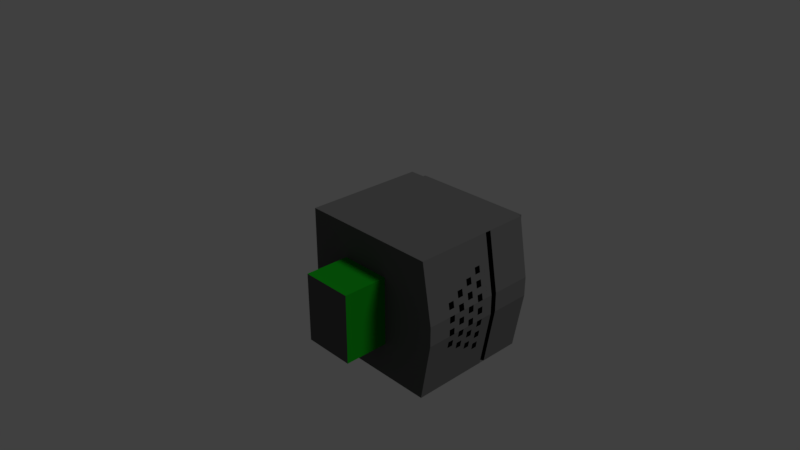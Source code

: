 # Source: Knight.blend  (saved by Blender 2.78.0; exported with 4.5.12 LTS)
import bpy
from mathutils import Matrix  # noqa: F401  (used for matrix-valued properties, if any)

bpy.ops.wm.read_factory_settings(use_empty=True)
scene = bpy.context.scene
scene.name = 'Scene'

# ---- collections
col_collection_1 = bpy.data.collections.new('Collection 1'); scene.collection.children.link(col_collection_1)

# ---- materials (node trees are filled in below, after node groups)
mat_metal = bpy.data.materials.new('Metal')
mat_metal.alpha_threshold = 0.0
mat_metal.preview_render_type = 'SHADERBALL'
mat_metal.roughness = 0.5
mat_metal.line_color = (0.0, 0.0, 0.0, 1.0)
mat_green = bpy.data.materials.new('Green')
mat_green.alpha_threshold = 0.0
mat_green.roughness = 0.5
mat_black = bpy.data.materials.new('Black')
mat_black.alpha_threshold = 0.0
mat_black.roughness = 0.5

# ---- material node trees
mat_metal.use_nodes = True; mat_metal.node_tree.nodes.clear()
_N = mat_metal.node_tree.nodes; _L = mat_metal.node_tree.links
n0 = _N.new('ShaderNodeOutputMaterial'); n0.name = 'Material Output'; n0.location = (300, 300)
n1 = _N.new('ShaderNodeBsdfDiffuse'); n1.name = 'Diffuse BSDF'; n1.location = (10, 300)
n1.inputs[0].default_value = (0.1, 0.1, 0.1, 1.0)
_L.new(n1.outputs[0], n0.inputs[0])
n0.is_active_output = True
mat_green.use_nodes = True; mat_green.node_tree.nodes.clear()
_N = mat_green.node_tree.nodes; _L = mat_green.node_tree.links
n0 = _N.new('ShaderNodeOutputMaterial'); n0.name = 'Material Output'; n0.location = (300, 300)
n1 = _N.new('ShaderNodeBsdfDiffuse'); n1.name = 'Diffuse BSDF'; n1.location = (10, 300)
n1.inputs[0].default_value = (0.004662, 0.2266, 0.006997, 1.0)
_L.new(n1.outputs[0], n0.inputs[0])
n0.is_active_output = True
mat_black.use_nodes = True; mat_black.node_tree.nodes.clear()
_N = mat_black.node_tree.nodes; _L = mat_black.node_tree.links
n0 = _N.new('ShaderNodeOutputMaterial'); n0.name = 'Material Output'; n0.location = (300, 300)
n1 = _N.new('ShaderNodeBsdfDiffuse'); n1.name = 'Diffuse BSDF'; n1.location = (10, 300)
n1.inputs[0].default_value = (0.0, 0.0, 0.0, 1.0)
_L.new(n1.outputs[0], n0.inputs[0])
n0.is_active_output = True

# ---- world
world_world = bpy.data.worlds.new('World'); scene.world = world_world
world_world.color = (0.05088, 0.05088, 0.05088)
world_world.use_sun_shadow = False
world_world.sun_shadow_jitter_overblur = 0.0
world_world.cycles.sampling_method = 'MANUAL'

# ---- cameras
cam_camera = bpy.data.cameras.new('Camera')
cam_camera.clip_end = 100.0
cam_camera.lens = 35.0
cam_camera.sensor_width = 32.0
cam_camera.sensor_height = 18.0
cam_camera.ortho_scale = 7.314
cam_camera.dof.focus_distance = 0.0

# ---- lights
light_lamp = bpy.data.lights.new('Lamp', 'SUN')
light_lamp.transmission_factor = 0.0
light_lamp.cutoff_distance = 30.0
light_lamp.angle = 0.1993
light_lamp.energy = 1.0
light_lamp.shadow_buffer_clip_start = 1.001
light_lamp.shadow_soft_size = 0.1
light_lamp.shadow_cascade_max_distance = 1000.0

# ---- meshes
me_cube_001 = bpy.data.meshes.new('Cube.001')
me_cube_001.from_pydata([(0.125, 0.1575, -0.2935), (-0.125, 0.1575, -0.2935), (0.125, -0.09255, -0.2935), (-0.125, -0.09255, -0.2935), (0.125, 0.1575, 0.2935), (-0.125, 0.1575, 0.2935), (0.125, -0.09255, 0.2935), (-0.125, -0.09255, 0.2935)], [], [(2, 0, 4, 6), (1, 0, 2, 3), (4, 5, 7, 6), (3, 2, 6, 7), (1, 3, 7, 5)])
me_cube_001.materials.append(mat_metal)
me_cube_001.use_remesh_preserve_volume = False
me_cube_001.use_remesh_preserve_attributes = False
me_cube_001.use_mirror_vertex_groups = False
me_cube_001.update()
me_cube_002 = bpy.data.meshes.new('Cube.002')
me_cube_002.from_pydata([(0.125, -0.125, -0.2935), (-0.125, -0.125, -0.2935), (0.125, 0.125, -0.2935), (-0.125, 0.125, -0.2935), (0.125, -0.125, 0.2935), (-0.125, -0.125, 0.2935), (0.125, 0.125, 0.2935), (-0.125, 0.125, 0.2935)], [], [(2, 6, 4, 0), (1, 3, 2, 0), (4, 6, 7, 5), (3, 7, 6, 2), (1, 5, 7, 3), (1, 0, 4, 5)])
me_cube_002.materials.append(mat_metal)
me_cube_002.use_remesh_preserve_volume = False
me_cube_002.use_remesh_preserve_attributes = False
me_cube_002.use_mirror_vertex_groups = False
me_cube_002.update()
me_cube = bpy.data.meshes.new('Cube')
me_cube.from_pydata([(0.375, -0.5, 0.3333), (-0.375, -0.5, 0.3333), (0.375, -0.5, -0.6667), (-0.375, -0.5, -0.6667), (1.0, 0.0, 0.3333), (-1.0, 0.0, 0.3333), (0.375, 0.0, 0.3333), (-0.375, 0.0, 0.3333), (0.375, 0.5, 0.3333), (-0.375, 0.5, 0.3333), (0.375, 0.5, -0.6667), (-0.375, 0.5, -0.6667), (-0.375, -0.4326, 0.2638), (-0.375, -0.3545, 0.2497), (-0.375, -0.3246, 0.2403), (-0.375, -0.2082, 0.1575), (-0.375, -0.1109, 0.1492), (-0.375, -0.07471, 0.149), (-0.375, 0.0202, 0.1578), (-0.375, 0.1256, 0.1714), (-0.375, 0.2274, 0.1898), (-0.375, 0.3141, 0.2165), (-0.375, 0.4371, 0.2676), (0.375, 0.437, 0.2674), (0.375, 0.3772, 0.2219), (0.375, 0.2845, 0.1925), (0.375, 0.158, 0.1686), (0.375, 0.07796, 0.1617), (0.375, -0.0325, 0.1543), (0.375, -0.1472, 0.1452), (0.375, -0.3475, 0.1624), (0.375, -0.4139, 0.2176)], [], [(0, 6, 8, 9, 7, 1), (1, 3, 2, 0), (2, 10, 8, 23, 24, 25, 26, 27, 28, 29, 30, 31, 0), (5, 7, 6, 4), (1, 12, 13, 14, 15, 16, 17, 18, 19, 20, 21, 22, 9, 11, 3), (2, 3, 11, 10), (9, 8, 10, 11), (9, 22, 21, 20, 19, 18, 17, 16, 15, 14, 13, 12, 1, 7), (0, 31, 30, 29, 28, 27, 26, 25, 24, 23, 8, 6)])
me_cube.polygons.foreach_set('material_index', [0, 1, 1, 0, 1, 0, 1, 0, 0])
me_cube.materials.append(mat_metal)
me_cube.materials.append(mat_green)
me_cube.use_remesh_preserve_volume = False
me_cube.use_remesh_preserve_attributes = False
me_cube.use_mirror_vertex_groups = False
me_cube.update()
me_cube_005 = bpy.data.meshes.new('Cube.005')
me_cube_005.from_pydata([(1.0, -1.0, -1.0), (-1.0, -1.0, -1.0), (1.0, 1.0, -1.0), (-1.0, 1.0, -1.0), (1.0, -1.0, 0.8084), (-1.0, -1.0, 0.8084), (1.0, 1.0, 0.8084), (-1.0, 1.0, 0.8084), (0.9137, -0.9137, 0.8166), (0.9137, -0.9137, 0.9917), (-0.9137, -0.9137, 0.8166), (-0.9137, -0.9137, 0.9917), (0.9137, 0.9137, 0.8166), (0.9137, 0.9137, 0.9917), (-0.9137, 0.9137, 0.8166), (-0.9137, 0.9137, 0.9917), (1.0, -0.7143, -1.0), (1.0, -0.4286, -1.0), (1.0, -0.1429, -1.0), (1.0, 0.1429, -1.0), (1.0, 0.4286, -1.0), (1.0, 0.7143, -1.0), (1.0, -1.0, -0.7417), (1.0, -1.0, -0.4833), (1.0, -1.0, -0.225), (1.0, -1.0, 0.03335), (1.0, -1.0, 0.2917), (1.0, -1.0, 0.55), (1.0, 1.0, -0.7417), (1.0, 1.0, -0.4833), (1.0, 1.0, -0.225), (1.0, 1.0, 0.03335), (1.0, 1.0, 0.2917), (1.0, 1.0, 0.55), (1.0, 0.7143, 0.8084), (1.0, 0.4286, 0.8084), (1.0, 0.1429, 0.8084), (1.0, -0.1429, 0.8084), (1.0, -0.4286, 0.8084), (1.0, -0.7143, 0.8084), (1.1, 0.7143, -1.0), (1.05, 1.0, -1.0), (1.05, -1.0, 0.55), (1.05, -1.0, 0.8084), (1.05, 1.0, 0.55), (1.05, 1.0, 0.8084), (1.1, -0.7143, 0.8084), (1.05, -1.0, -1.0), (1.1, -0.7143, -1.0), (1.15, -0.4286, -1.0), (1.2, -0.1429, -1.0), (1.2, 0.1429, -1.0), (1.15, 0.4286, -1.0), (1.05, -1.0, -0.7417), (1.05, -1.0, -0.4833), (1.05, -1.0, -0.225), (1.05, -1.0, 0.03335), (1.05, -1.0, 0.2917), (1.05, 1.0, -0.7417), (1.05, 1.0, -0.4833), (1.05, 1.0, -0.225), (1.05, 1.0, 0.03335), (1.05, 1.0, 0.2917), (1.1, 0.7143, 0.8084), (1.15, 0.4286, 0.8084), (1.2, 0.1429, 0.8084), (1.2, -0.1429, 0.8084), (1.15, -0.4286, 0.8084), (1.1, -0.7143, 0.55), (1.1, -0.7143, -0.7417), (1.1, -0.7143, -0.4833), (1.1, -0.7143, -0.225), (1.1, -0.7143, 0.03335), (1.1, -0.7143, 0.2917), (1.15, -0.4286, 0.55), (1.15, -0.4286, -0.7417), (1.15, -0.4286, -0.4833), (1.15, -0.4286, -0.225), (1.15, -0.4286, 0.03335), (1.15, -0.4286, 0.2917), (1.2, -0.1429, 0.55), (1.2, -0.1429, -0.7417), (1.2, -0.1429, -0.4833), (1.2, -0.1429, -0.225), (1.2, -0.1429, 0.03335), (1.2, -0.1429, 0.2917), (1.2, 0.1429, 0.55), (1.2, 0.1429, -0.7417), (1.2, 0.1429, -0.4833), (1.2, 0.1429, -0.225), (1.2, 0.1429, 0.03335), (1.2, 0.1429, 0.2917), (1.15, 0.4286, 0.55), (1.15, 0.4286, -0.7417), (1.15, 0.4286, -0.4833), (1.15, 0.4286, -0.225), (1.15, 0.4286, 0.03335), (1.15, 0.4286, 0.2917), (1.1, 0.7143, 0.55), (1.1, 0.7143, -0.7417), (1.1, 0.7143, -0.4833), (1.1, 0.7143, -0.225), (1.1, 0.7143, 0.03335), (1.1, 0.7143, 0.2917), (1.0, -1.0, 0.1195), (1.0, -1.0, 0.2056), (1.0, 1.0, 0.1195), (1.0, 1.0, 0.2056), (1.05, -1.0, 0.1195), (1.05, -1.0, 0.2056), (1.05, 1.0, 0.1195), (1.05, 1.0, 0.2056), (1.1, -0.7143, 0.1195), (1.1, -0.7143, 0.2056), (1.15, -0.4286, 0.1195), (1.15, -0.4286, 0.2056), (1.2, -0.1429, 0.1195), (1.2, -0.1429, 0.2056), (1.2, 0.1429, 0.1195), (1.2, 0.1429, 0.2056), (1.15, 0.4286, 0.1195), (1.15, 0.4286, 0.2056), (1.1, 0.7143, 0.1195), (1.1, 0.7143, 0.2056), (1.0, 0.7551, -1.0), (1.0, 0.7959, -1.0), (1.0, 0.8367, -1.0), (1.0, 0.8776, -1.0), (1.0, 0.9184, -1.0), (1.0, 0.9592, -1.0), (1.0, -1.0, 0.5869), (1.0, -1.0, 0.6238), (1.0, -1.0, 0.6607), (1.0, -1.0, 0.6977), (1.0, -1.0, 0.7346), (1.0, -1.0, 0.7715), (1.0, 1.0, 0.5869), (1.0, 1.0, 0.6238), (1.0, 1.0, 0.6607), (1.0, 1.0, 0.6977), (1.0, 1.0, 0.7346), (1.0, 1.0, 0.7715), (1.0, -0.7551, 0.8084), (1.0, -0.7959, 0.8084), (1.0, -0.8367, 0.8084), (1.0, -0.8776, 0.8084), (1.0, -0.9184, 0.8084), (1.0, -0.9592, 0.8084), (1.0, -0.9592, -1.0), (1.0, -0.9184, -1.0), (1.0, -0.8776, -1.0), (1.0, -0.8367, -1.0), (1.0, -0.7959, -1.0), (1.0, -0.7551, -1.0), (1.0, -0.6735, -1.0), (1.0, -0.6327, -1.0), (1.0, -0.5918, -1.0), (1.0, -0.551, -1.0), (1.0, -0.5102, -1.0), (1.0, -0.4694, -1.0), (1.0, -0.3878, -1.0), (1.0, -0.3469, -1.0), (1.0, -0.3061, -1.0), (1.0, -0.2653, -1.0), (1.0, -0.2245, -1.0), (1.0, -0.1837, -1.0), (1.0, -0.102, -1.0), (1.0, -0.06122, -1.0), (1.0, -0.02041, -1.0), (1.0, 0.02041, -1.0), (1.0, 0.06122, -1.0), (1.0, 0.102, -1.0), (1.0, 0.1837, -1.0), (1.0, 0.2245, -1.0), (1.0, 0.2653, -1.0), (1.0, 0.3061, -1.0), (1.0, 0.3469, -1.0), (1.0, 0.3878, -1.0), (1.0, 0.4694, -1.0), (1.0, 0.5102, -1.0), (1.0, 0.551, -1.0), (1.0, 0.5918, -1.0), (1.0, 0.6327, -1.0), (1.0, 0.6735, -1.0), (1.0, -1.0, -0.9631), (1.0, -1.0, -0.9262), (1.0, -1.0, -0.8893), (1.0, -1.0, -0.8524), (1.0, -1.0, -0.8155), (1.0, -1.0, -0.7786), (1.0, -1.0, -0.7048), (1.0, -1.0, -0.6679), (1.0, -1.0, -0.6309), (1.0, -1.0, -0.594), (1.0, -1.0, -0.5571), (1.0, -1.0, -0.5202), (1.0, -1.0, -0.4464), (1.0, -1.0, -0.4095), (1.0, -1.0, -0.3726), (1.0, -1.0, -0.3357), (1.0, -1.0, -0.2988), (1.0, -1.0, -0.2619), (1.0, -1.0, -0.1881), (1.0, -1.0, -0.1512), (1.0, -1.0, -0.1143), (1.0, -1.0, -0.07736), (1.0, -1.0, -0.04046), (1.0, -1.0, -0.003552), (1.0, -1.0, 0.2179), (1.0, -1.0, 0.2302), (1.0, -1.0, 0.2425), (1.0, -1.0, 0.2548), (1.0, -1.0, 0.2671), (1.0, -1.0, 0.2794), (1.0, -1.0, 0.3286), (1.0, -1.0, 0.3655), (1.0, -1.0, 0.4024), (1.0, -1.0, 0.4393), (1.0, -1.0, 0.4762), (1.0, -1.0, 0.5131), (1.0, 1.0, -0.9631), (1.0, 1.0, -0.9262), (1.0, 1.0, -0.8893), (1.0, 1.0, -0.8524), (1.0, 1.0, -0.8155), (1.0, 1.0, -0.7786), (1.0, 1.0, -0.7048), (1.0, 1.0, -0.6679), (1.0, 1.0, -0.6309), (1.0, 1.0, -0.594), (1.0, 1.0, -0.5571), (1.0, 1.0, -0.5202), (1.0, 1.0, -0.4464), (1.0, 1.0, -0.4095), (1.0, 1.0, -0.3726), (1.0, 1.0, -0.3357), (1.0, 1.0, -0.2988), (1.0, 1.0, -0.2619), (1.0, 1.0, -0.1881), (1.0, 1.0, -0.1512), (1.0, 1.0, -0.1143), (1.0, 1.0, -0.07736), (1.0, 1.0, -0.04046), (1.0, 1.0, -0.003552), (1.0, 1.0, 0.2179), (1.0, 1.0, 0.2302), (1.0, 1.0, 0.2425), (1.0, 1.0, 0.2548), (1.0, 1.0, 0.2671), (1.0, 1.0, 0.2794), (1.0, 1.0, 0.3286), (1.0, 1.0, 0.3655), (1.0, 1.0, 0.4024), (1.0, 1.0, 0.4393), (1.0, 1.0, 0.4762), (1.0, 1.0, 0.5131), (1.0, 0.9592, 0.8084), (1.0, 0.9184, 0.8084), (1.0, 0.8776, 0.8084), (1.0, 0.8367, 0.8084), (1.0, 0.7959, 0.8084), (1.0, 0.7551, 0.8084), (1.0, 0.6735, 0.8084), (1.0, 0.6327, 0.8084), (1.0, 0.5918, 0.8084), (1.0, 0.551, 0.8084), (1.0, 0.5102, 0.8084), (1.0, 0.4694, 0.8084), (1.0, 0.3878, 0.8084), (1.0, 0.3469, 0.8084), (1.0, 0.3061, 0.8084), (1.0, 0.2653, 0.8084), (1.0, 0.2245, 0.8084), (1.0, 0.1837, 0.8084), (1.0, 0.102, 0.8084), (1.0, 0.06122, 0.8084), (1.0, 0.02041, 0.8084), (1.0, -0.02041, 0.8084), (1.0, -0.06122, 0.8084), (1.0, -0.102, 0.8084), (1.0, -0.1837, 0.8084), (1.0, -0.2245, 0.8084), (1.0, -0.2653, 0.8084), (1.0, -0.3061, 0.8084), (1.0, -0.3469, 0.8084), (1.0, -0.3878, 0.8084), (1.0, -0.4694, 0.8084), (1.0, -0.5102, 0.8084), (1.0, -0.551, 0.8084), (1.0, -0.5918, 0.8084), (1.0, -0.6327, 0.8084), (1.0, -0.6735, 0.8084), (1.0, -1.0, 0.04566), (1.0, -1.0, 0.05796), (1.0, -1.0, 0.07026), (1.0, -1.0, 0.08256), (1.0, -1.0, 0.09486), (1.0, -1.0, 0.1072), (1.0, -1.0, 0.1318), (1.0, -1.0, 0.1441), (1.0, -1.0, 0.1564), (1.0, -1.0, 0.1687), (1.0, -1.0, 0.181), (1.0, -1.0, 0.1933), (1.0, 1.0, 0.04566), (1.0, 1.0, 0.05796), (1.0, 1.0, 0.07026), (1.0, 1.0, 0.08256), (1.0, 1.0, 0.09486), (1.0, 1.0, 0.1072), (1.0, 1.0, 0.1318), (1.0, 1.0, 0.1441), (1.0, 1.0, 0.1564), (1.0, 1.0, 0.1687), (1.0, 1.0, 0.181), (1.0, 1.0, 0.1933), (1.1, -0.7143, -0.6555), (1.1, -0.7143, -0.5694), (1.1, -0.7143, -0.3972), (1.1, -0.7143, -0.3111), (1.1, -0.7143, -0.1389), (1.1, -0.7143, -0.05276), (1.15, -0.4286, -0.6555), (1.15, -0.4286, -0.5694), (1.15, -0.4286, -0.3972), (1.15, -0.4286, -0.3111), (1.15, -0.4286, -0.1389), (1.15, -0.4286, -0.05276), (1.2, -0.1429, -0.6555), (1.2, -0.1429, -0.5694), (1.2, -0.1429, -0.3972), (1.2, -0.1429, -0.3111), (1.2, -0.1429, -0.1389), (1.2, -0.1429, -0.05276), (1.2, 0.1429, -0.6555), (1.2, 0.1429, -0.5694), (1.2, 0.1429, -0.3972), (1.2, 0.1429, -0.3111), (1.2, 0.1429, -0.1389), (1.2, 0.1429, -0.05276), (1.15, 0.4286, -0.6555), (1.15, 0.4286, -0.5694), (1.15, 0.4286, -0.3972), (1.15, 0.4286, -0.3111), (1.15, 0.4286, -0.1389), (1.15, 0.4286, -0.05276), (1.1, 0.7143, -0.6555), (1.1, 0.7143, -0.5694), (1.1, 0.7143, -0.3972), (1.1, 0.7143, -0.3111), (1.1, 0.7143, -0.1389), (1.1, 0.7143, -0.05276), (1.133, -0.5238, -0.7417), (1.117, -0.619, -0.7417), (1.133, -0.5238, -0.4833), (1.117, -0.619, -0.4833), (1.133, -0.5238, -0.225), (1.117, -0.619, -0.225), (1.133, -0.5238, 0.03335), (1.117, -0.619, 0.03335), (1.183, -0.2381, -0.7417), (1.167, -0.3333, -0.7417), (1.183, -0.2381, -0.4833), (1.167, -0.3333, -0.4833), (1.183, -0.2381, -0.225), (1.167, -0.3333, -0.225), (1.183, -0.2381, 0.03335), (1.167, -0.3333, 0.03335), (1.2, 0.04762, -0.7417), (1.2, -0.04762, -0.7417), (1.2, 0.04762, -0.4833), (1.2, -0.04762, -0.4833), (1.2, 0.04762, -0.225), (1.2, -0.04762, -0.225), (1.2, 0.04762, 0.03335), (1.2, -0.04762, 0.03335), (1.167, 0.3333, -0.7417), (1.183, 0.2381, -0.7417), (1.167, 0.3333, -0.4833), (1.183, 0.2381, -0.4833), (1.167, 0.3333, -0.225), (1.183, 0.2381, -0.225), (1.167, 0.3333, 0.03335), (1.183, 0.2381, 0.03335), (1.117, 0.619, -0.7417), (1.133, 0.5238, -0.7417), (1.117, 0.619, -0.4833), (1.133, 0.5238, -0.4833), (1.117, 0.619, -0.225), (1.133, 0.5238, -0.225), (1.117, 0.619, 0.03335), (1.133, 0.5238, 0.03335), (1.133, 0.5238, -0.1389), (1.133, 0.5238, -0.05276), (1.117, 0.619, -0.1389), (1.117, 0.619, -0.05276), (1.133, 0.5238, -0.3972), (1.133, 0.5238, -0.3111), (1.117, 0.619, -0.3972), (1.117, 0.619, -0.3111), (1.133, 0.5238, -0.6555), (1.133, 0.5238, -0.5694), (1.117, 0.619, -0.6555), (1.117, 0.619, -0.5694), (1.183, 0.2381, -0.1389), (1.183, 0.2381, -0.05276), (1.167, 0.3333, -0.1389), (1.167, 0.3333, -0.05276), (1.183, 0.2381, -0.3972), (1.183, 0.2381, -0.3111), (1.167, 0.3333, -0.3972), (1.167, 0.3333, -0.3111), (1.183, 0.2381, -0.6555), (1.183, 0.2381, -0.5694), (1.167, 0.3333, -0.6555), (1.167, 0.3333, -0.5694), (1.2, -0.04762, -0.1389), (1.2, -0.04762, -0.05276), (1.2, 0.04762, -0.1389), (1.2, 0.04762, -0.05276), (1.2, -0.04762, -0.3972), (1.2, -0.04762, -0.3111), (1.2, 0.04762, -0.3972), (1.2, 0.04762, -0.3111), (1.2, -0.04762, -0.6555), (1.2, -0.04762, -0.5694), (1.2, 0.04762, -0.6555), (1.2, 0.04762, -0.5694), (1.167, -0.3333, -0.1389), (1.167, -0.3333, -0.05276), (1.183, -0.2381, -0.1389), (1.183, -0.2381, -0.05276), (1.167, -0.3333, -0.3972), (1.167, -0.3333, -0.3111), (1.183, -0.2381, -0.3972), (1.183, -0.2381, -0.3111), (1.167, -0.3333, -0.6555), (1.167, -0.3333, -0.5694), (1.183, -0.2381, -0.6555), (1.183, -0.2381, -0.5694), (1.117, -0.619, -0.1389), (1.117, -0.619, -0.05276), (1.133, -0.5238, -0.1389), (1.133, -0.5238, -0.05276), (1.117, -0.619, -0.3972), (1.117, -0.619, -0.3111), (1.133, -0.5238, -0.3972), (1.133, -0.5238, -0.3111), (1.117, -0.619, -0.6555), (1.117, -0.619, -0.5694), (1.133, -0.5238, -0.6555), (1.133, -0.5238, -0.5694)], [], [(7, 5, 10, 14), (4, 147, 146, 145, 144, 143, 142, 39, 291, 290, 289, 288, 287, 286, 38, 285, 284, 283, 282, 281, 280, 37, 279, 278, 277, 276, 275, 274, 36, 273, 272, 271, 270, 269, 268, 35, 267, 266, 265, 264, 263, 262, 34, 261, 260, 259, 258, 257, 256, 6, 12, 8), (0, 1, 3, 2, 129, 128, 127, 126, 125, 124, 21, 183, 182, 181, 180, 179, 178, 20, 177, 176, 175, 174, 173, 172, 19, 171, 170, 169, 168, 167, 166, 18, 165, 164, 163, 162, 161, 160, 17, 159, 158, 157, 156, 155, 154, 16, 153, 152, 151, 150, 149, 148), (5, 4, 8, 10), (6, 7, 14, 12), (2, 3, 7, 6, 141, 140, 139, 138, 137, 136, 33, 255, 254, 253, 252, 251, 250, 32, 249, 248, 247, 246, 245, 244, 107, 315, 314, 313, 312, 311, 310, 106, 309, 308, 307, 306, 305, 304, 31, 243, 242, 241, 240, 239, 238, 30, 237, 236, 235, 234, 233, 232, 29, 231, 230, 229, 228, 227, 226, 28, 225, 224, 223, 222, 221, 220), (0, 184, 185, 186, 187, 188, 189, 22, 190, 191, 192, 193, 194, 195, 23, 196, 197, 198, 199, 200, 201, 24, 202, 203, 204, 205, 206, 207, 25, 292, 293, 294, 295, 296, 297, 104, 298, 299, 300, 301, 302, 303, 105, 208, 209, 210, 211, 212, 213, 26, 214, 215, 216, 217, 218, 219, 27, 130, 131, 132, 133, 134, 135, 4, 5, 1), (3, 1, 5, 7), (14, 10, 11, 15), (8, 9, 11, 10), (9, 13, 15, 11), (12, 14, 15, 13), (8, 12, 13, 9), (107, 244, 245, 246, 247, 248, 249, 32, 62, 111), (17, 160, 161, 162, 163, 164, 165, 18, 50, 49), (30, 238, 239, 240, 241, 242, 243, 31, 61, 60), (16, 154, 155, 156, 157, 158, 159, 17, 49, 48), (29, 232, 233, 234, 235, 236, 237, 30, 60, 59), (0, 148, 149, 150, 151, 152, 153, 16, 48, 47), (21, 124, 125, 126, 127, 128, 129, 2, 41, 40), (28, 226, 227, 228, 229, 230, 231, 29, 59, 58), (2, 220, 221, 222, 223, 224, 225, 28, 58, 41), (27, 219, 218, 217, 216, 215, 214, 26, 57, 42), (39, 142, 143, 144, 145, 146, 147, 4, 43, 46), (104, 297, 296, 295, 294, 293, 292, 25, 56, 108), (38, 286, 287, 288, 289, 290, 291, 39, 46, 67), (25, 207, 206, 205, 204, 203, 202, 24, 55, 56), (33, 136, 137, 138, 139, 140, 141, 6, 45, 44), (37, 280, 281, 282, 283, 284, 285, 38, 67, 66), (24, 201, 200, 199, 198, 197, 196, 23, 54, 55), (36, 274, 275, 276, 277, 278, 279, 37, 66, 65), (23, 195, 194, 193, 192, 191, 190, 22, 53, 54), (4, 135, 134, 133, 132, 131, 130, 27, 42, 43), (35, 268, 269, 270, 271, 272, 273, 36, 65, 64), (22, 189, 188, 187, 186, 185, 184, 0, 47, 53), (34, 262, 263, 264, 265, 266, 267, 35, 64, 63), (20, 178, 179, 180, 181, 182, 183, 21, 40, 52), (6, 256, 257, 258, 259, 260, 261, 34, 63, 45), (19, 172, 173, 174, 175, 176, 177, 20, 52, 51), (32, 250, 251, 252, 253, 254, 255, 33, 44, 62), (18, 166, 167, 168, 169, 170, 171, 19, 51, 50), (98, 44, 45, 63), (42, 68, 46, 43), (68, 74, 67, 46), (74, 80, 66, 67), (80, 86, 65, 66), (86, 92, 64, 65), (92, 98, 63, 64), (47, 48, 69, 53), (53, 69, 316, 317, 70, 54), (54, 70, 318, 319, 71, 55), (55, 71, 320, 321, 72, 56), (109, 113, 73, 57), (57, 73, 68, 42), (48, 49, 75, 352, 353, 69), (451, 323, 76, 354), (443, 327, 78, 358), (113, 115, 79, 73), (73, 79, 74, 68), (49, 50, 81, 360, 361, 75), (439, 329, 82, 362), (435, 331, 83, 364), (431, 333, 84, 366), (115, 117, 85, 79), (79, 85, 80, 74), (50, 51, 87, 368, 369, 81), (427, 335, 88, 370), (419, 339, 90, 374), (117, 119, 91, 85), (85, 91, 86, 80), (51, 52, 93, 376, 377, 87), (415, 341, 94, 378), (411, 343, 95, 380), (407, 345, 96, 382), (119, 121, 97, 91), (91, 97, 92, 86), (52, 40, 99, 384, 385, 93), (403, 347, 100, 386), (399, 349, 101, 388), (395, 351, 102, 390), (121, 123, 103, 97), (97, 103, 98, 92), (40, 41, 58, 99), (99, 58, 59, 100, 347, 346), (100, 59, 60, 101, 349, 348), (101, 60, 61, 102, 351, 350), (123, 111, 62, 103), (103, 62, 44, 98), (102, 61, 110, 122), (96, 391, 390, 102, 122, 120), (90, 383, 382, 96, 120, 118), (84, 375, 374, 90, 118, 116), (78, 367, 366, 84, 116, 114), (72, 359, 358, 78, 114, 112), (56, 72, 112, 108), (26, 213, 212, 211, 210, 209, 208, 105, 109, 57), (105, 303, 302, 301, 300, 299, 298, 104, 108, 109), (31, 304, 305, 306, 307, 308, 309, 106, 110, 61), (106, 310, 311, 312, 313, 314, 315, 107, 111, 110), (21, 183, 182, 181, 180, 179, 178, 20, 177, 176, 175, 174, 173, 172, 19, 171, 170, 169, 168, 167, 166, 18, 165, 164, 163, 162, 161, 160, 17, 159, 158, 157, 156, 155, 154, 16, 153, 152, 151, 150, 149, 148, 0, 184, 185, 186, 187, 188, 189, 22, 190, 191, 192, 193, 194, 195, 23, 196, 197, 198, 199, 200, 201, 24, 202, 203, 204, 205, 206, 207, 25, 292, 293, 294, 295, 296, 297, 104, 298, 299, 300, 301, 302, 303, 105, 208, 209, 210, 211, 212, 213, 26, 214, 215, 216, 217, 218, 219, 27, 130, 131, 132, 133, 134, 135, 4, 147, 146, 145, 144, 143, 142, 39, 291, 290, 289, 288, 287, 286, 38, 285, 284, 283, 282, 281, 280, 37, 279, 278, 277, 276, 275, 274, 36, 273, 272, 271, 270, 269, 268, 35, 267, 266, 265, 264, 263, 262, 34, 261, 260, 259, 258, 257, 256, 6, 141, 140, 139, 138, 137, 136, 33, 255, 254, 253, 252, 251, 250, 32, 249, 248, 247, 246, 245, 244, 107, 315, 314, 313, 312, 311, 310, 106, 309, 308, 307, 306, 305, 304, 31, 243, 242, 241, 240, 239, 238, 30, 237, 236, 235, 234, 233, 232, 29, 231, 230, 229, 228, 227, 226, 28, 225, 224, 223, 222, 221, 220, 2, 129, 128, 127, 126, 125, 124), (345, 393, 391, 96), (393, 395, 390, 391), (95, 389, 392, 344), (344, 392, 393, 345), (389, 388, 394, 392), (388, 101, 350, 394), (394, 350, 351, 395), (397, 399, 388, 389), (94, 387, 396, 342), (342, 396, 397, 343), (387, 386, 398, 396), (396, 398, 399, 397), (386, 100, 348, 398), (398, 348, 349, 399), (341, 401, 387, 94), (401, 403, 386, 387), (93, 385, 400, 340), (340, 400, 401, 341), (385, 384, 402, 400), (400, 402, 403, 401), (384, 99, 346, 402), (402, 346, 347, 403), (339, 405, 383, 90), (405, 407, 382, 383), (89, 381, 404, 338), (381, 380, 406, 404), (404, 406, 407, 405), (380, 95, 344, 406), (337, 409, 381, 89), (336, 408, 409, 337), (379, 378, 410, 408), (408, 410, 411, 409), (410, 342, 343, 411), (335, 413, 379, 88), (413, 415, 378, 379), (87, 377, 412, 334), (334, 412, 413, 335), (377, 376, 414, 412), (376, 93, 340, 414), (414, 340, 341, 415), (333, 417, 375, 84), (417, 419, 374, 375), (83, 373, 416, 332), (332, 416, 417, 333), (373, 372, 418, 416), (372, 89, 338, 418), (418, 338, 339, 419), (421, 423, 372, 373), (82, 371, 420, 330), (330, 420, 421, 331), (420, 422, 423, 421), (370, 88, 336, 422), (422, 336, 337, 423), (329, 425, 371, 82), (425, 427, 370, 371), (81, 369, 424, 328), (369, 368, 426, 424), (424, 426, 427, 425), (368, 87, 334, 426), (327, 429, 367, 78), (429, 431, 366, 367), (77, 365, 428, 326), (365, 364, 430, 428), (428, 430, 431, 429), (364, 83, 332, 430), (325, 433, 365, 77), (324, 432, 433, 325), (363, 362, 434, 432), (432, 434, 435, 433), (434, 330, 331, 435), (323, 437, 363, 76), (437, 439, 362, 363), (75, 361, 436, 322), (322, 436, 437, 323), (361, 360, 438, 436), (360, 81, 328, 438), (438, 328, 329, 439), (321, 441, 359, 72), (441, 443, 358, 359), (71, 357, 440, 320), (320, 440, 441, 321), (357, 356, 442, 440), (356, 77, 326, 442), (442, 326, 327, 443), (319, 445, 357, 71), (445, 447, 356, 357), (70, 355, 444, 318), (318, 444, 445, 319), (355, 354, 446, 444), (444, 446, 447, 445), (354, 76, 324, 446), (446, 324, 325, 447), (317, 449, 355, 70), (449, 451, 354, 355), (69, 353, 448, 316), (316, 448, 449, 317), (353, 352, 450, 448), (448, 450, 451, 449), (352, 75, 322, 450), (450, 322, 323, 451)])
me_cube_005.polygons.foreach_set('material_index', [0, 0, 0, 0, 0, 0, 0, 0, 0, 0, 0, 0, 0, 0, 0, 0, 0, 0, 0, 0, 0, 0, 0, 0, 0, 0, 0, 0, 0, 0, 0, 0, 0, 0, 0, 0, 0, 0, 0, 0, 0, 0, 0, 0, 0, 0, 0, 0, 0, 0, 0, 0, 0, 0, 0, 0, 0, 0, 0, 0, 0, 0, 0, 0, 0, 0, 0, 0, 0, 0, 0, 0, 0, 0, 0, 0, 0, 0, 0, 0, 0, 0, 0, 0, 0, 0, 0, 0, 0, 0, 0, 0, 0, 0, 0, 0, 0, 0, 0, 1, 0, 0, 0, 0, 0, 0, 0, 0, 0, 0, 0, 0, 0, 0, 0, 0, 0, 0, 0, 0, 0, 0, 0, 0, 0, 0, 0, 0, 0, 0, 0, 0, 0, 0, 0, 0, 0, 0, 0, 0, 0, 0, 0, 0, 0, 0, 0, 0, 0, 0, 0, 0, 0, 0, 0, 0, 0, 0, 0, 0, 0, 0, 0, 0, 0, 0, 0, 0, 0, 0, 0, 0, 0, 0, 0, 0, 0, 0, 0, 0, 0, 0, 0, 0, 0, 0, 0, 0, 0, 0, 0, 0, 0, 0, 0, 0, 0, 0, 0, 0])
me_cube_005.materials.append(mat_metal)
me_cube_005.materials.append(mat_black)
me_cube_005.use_remesh_preserve_volume = False
me_cube_005.use_remesh_preserve_attributes = False
me_cube_005.use_mirror_vertex_groups = False
me_cube_005.update()
me_cube_004 = bpy.data.meshes.new('Cube.004')
me_cube_004.from_pydata([(0.375, -0.125, 0.375), (0.375, 0.125, 0.375), (-0.375, -0.125, 0.375), (-0.375, 0.125, 0.375), (0.375, -0.125, -0.375), (0.375, 0.125, -0.375), (-0.375, -0.125, -0.375), (-0.375, 0.125, -0.375)], [], [(1, 5, 7, 3), (4, 6, 7, 5), (0, 4, 5, 1), (3, 7, 6, 2), (2, 6, 4, 0), (0, 1, 3, 2)])
me_cube_004.materials.append(mat_metal)
me_cube_004.use_remesh_preserve_volume = False
me_cube_004.use_remesh_preserve_attributes = False
me_cube_004.use_mirror_vertex_groups = False
me_cube_004.update()
me_cube_003 = bpy.data.meshes.new('Cube.003')
me_cube_003.from_pydata([(0.1875, 0.125, 0.375), (0.1875, -0.125, 0.375), (-0.1875, 0.125, 0.375), (-0.1875, -0.125, 0.375), (0.1875, 0.125, -0.375), (0.1875, -0.125, -0.375), (-0.1875, 0.125, -0.375), (-0.1875, -0.125, -0.375)], [], [(1, 3, 7, 5), (4, 5, 7, 6), (0, 1, 5, 4), (3, 2, 6, 7), (2, 0, 4, 6), (0, 2, 3, 1)])
me_cube_003.materials.append(mat_metal)
me_cube_003.use_remesh_preserve_volume = False
me_cube_003.use_remesh_preserve_attributes = False
me_cube_003.use_mirror_vertex_groups = False
me_cube_003.update()
arm_armature = bpy.data.armatures.new('Armature')  # bones are not reproduced

# ---- objects
ob_armature = bpy.data.objects.new('Armature', arm_armature)
ob_right_arm = bpy.data.objects.new('Right Arm', me_cube_001)
ob_left_arm = bpy.data.objects.new('Left Arm', me_cube_002)
ob_chest = bpy.data.objects.new('Chest', me_cube)
ob_head = bpy.data.objects.new('Head', me_cube_005)
ob_right_leg = bpy.data.objects.new('Right Leg', me_cube_004)
ob_left_leg = bpy.data.objects.new('Left Leg', me_cube_003)
ob_lamp = bpy.data.objects.new('Lamp', light_lamp)
ob_camera = bpy.data.objects.new('Camera', cam_camera)

# ---- transforms, parenting, visibility, modifiers, constraints
ob_armature.location = (0.0, 0.0, 0.7778)
ob_armature.lineart.crease_threshold = 0.0
ob_right_arm.parent = ob_armature
ob_right_arm.matrix_parent_inverse = Matrix(((-1.0, 1.421e-14, -8.742e-08, 1.285e-07), (3.908e-14, -1.0, -1.192e-07, -0.6389), (-8.742e-08, -1.421e-14, 1.0, -1.47), (0.0, 0.0, 0.0, 1.0)))
ob_right_arm.location = (-6.59e-08, -0.6575, 1.25)
ob_right_arm.lock_rotations_4d = False
ob_right_arm.empty_display_type = 'ARROWS'
ob_right_arm.lineart.crease_threshold = 0.0
ob_left_arm.parent = ob_armature
ob_left_arm.matrix_parent_inverse = Matrix(((1.0, 0.0, 1.421e-14, -2.088e-14), (-2.842e-14, 1.0, 1.49e-07, -0.65), (-4.263e-14, 0.0, 1.0, -1.47), (0.0, 0.0, 0.0, 1.0)))
ob_left_arm.location = (-6.356e-08, 0.625, 1.25)
ob_left_arm.lock_rotations_4d = False
ob_left_arm.empty_display_type = 'ARROWS'
ob_left_arm.lineart.crease_threshold = 0.0
ob_chest.parent = ob_armature
ob_chest.matrix_parent_inverse = Matrix(((1.0, 2.384e-07, 0.0, -0.0), (-2.842e-14, 1.192e-07, 1.0, -1.47), (2.384e-07, -1.0, 0.0, -0.0), (0.0, 0.0, 0.0, 1.0)))
ob_chest.location = (1.49e-08, 0.0, 1.417)
ob_chest.lock_rotations_4d = False
ob_chest.empty_display_type = 'ARROWS'
ob_chest.lineart.crease_threshold = 0.0
ob_head.parent = ob_armature
ob_head.matrix_parent_inverse = Matrix(((1.0, -1.421e-14, 0.0, -0.0), (-2.842e-14, 1.192e-07, 1.0, -1.824), (1.421e-14, -1.0, 0.0, -0.0), (0.0, 0.0, 0.0, 1.0)))
ob_head.location = (-4.47e-08, 0.0, 2.75)
ob_head.lock_rotations_4d = False
ob_head.empty_display_type = 'ARROWS'
ob_head.lineart.crease_threshold = 0.0
ob_right_leg.parent = ob_armature
ob_right_leg.matrix_parent_inverse = Matrix(((1.0, 0.0, 0.0, 0.0), (0.0, 0.0, -1.0, 0.6245), (0.0, 1.0, -0.0, -0.25), (0.0, 0.0, 0.0, 1.0)))
ob_right_leg.location = (1.921e-08, 0.25, 0.375)
ob_right_leg.scale = (0.35, 1.0, 1.0)
ob_right_leg.lock_rotations_4d = False
ob_right_leg.empty_display_type = 'ARROWS'
ob_right_leg.lineart.crease_threshold = 0.0
ob_left_leg.parent = ob_armature
ob_left_leg.matrix_parent_inverse = Matrix(((1.0, 8.742e-08, 0.0, 2.186e-08), (0.0, 0.0, -1.0, 0.6245), (-8.742e-08, 1.0, 0.0, 0.25), (0.0, 0.0, 0.0, 1.0)))
ob_left_leg.location = (7.186e-09, -0.25, 0.375)
ob_left_leg.scale = (0.7, 1.0, 1.0)
ob_left_leg.lock_rotations_4d = False
ob_left_leg.empty_display_type = 'ARROWS'
ob_left_leg.lineart.crease_threshold = 0.0
ob_lamp.location = (4.076, 1.005, 5.904)
ob_lamp.rotation_euler = (0.6503, 0.05522, 1.866)
ob_lamp.lock_rotations_4d = False
ob_lamp.empty_display_type = 'ARROWS'
ob_lamp.color = (0.0, 0.0, 0.0, 0.0)
ob_lamp.lineart.crease_threshold = 0.0
ob_camera.location = (7.481, -6.508, 6.791)
ob_camera.rotation_euler = (1.109, 0.0, 0.8149)
ob_camera.lock_rotations_4d = False
ob_camera.empty_display_type = 'ARROWS'
ob_camera.color = (0.0, 0.0, 0.0, 0.0)
ob_camera.display_type = 'WIRE'
ob_camera.lineart.crease_threshold = 0.0

# ---- collection membership
col_collection_1.objects.link(ob_armature)
col_collection_1.objects.link(ob_right_arm)
col_collection_1.objects.link(ob_left_arm)
col_collection_1.objects.link(ob_chest)
col_collection_1.objects.link(ob_head)
col_collection_1.objects.link(ob_right_leg)
col_collection_1.objects.link(ob_left_leg)
col_collection_1.objects.link(ob_lamp)
col_collection_1.objects.link(ob_camera)

# ---- scene / render settings (as saved in the file)
scene.camera = ob_camera
scene.frame_start = 1; scene.frame_end = 250; scene.frame_set(141)
scene.render.engine = 'CYCLES'
scene.render.resolution_percentage = 50
scene.render.dither_intensity = 0.0
scene.cycles.use_denoising = False
scene.cycles.samples = 128
scene.cycles.sampling_pattern = 'TABULATED_SOBOL'
scene.cycles.light_sampling_threshold = 0.0
scene.cycles.use_adaptive_sampling = False
scene.cycles.use_light_tree = False
scene.cycles.blur_glossy = 0.0
scene.cycles.sample_clamp_indirect = 0.0
scene.view_settings.view_transform = 'Standard'
bpy.context.view_layer.update()

